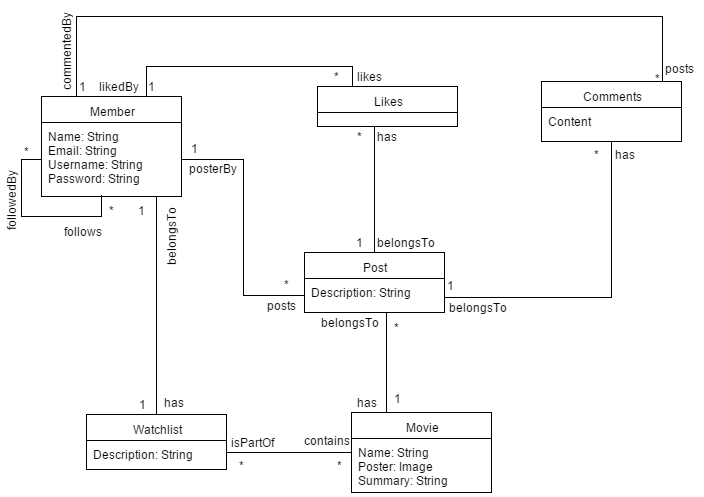

The diagram above was exported from draw.io. Its source (the exported page's mxGraphModel, read from the mxfile embedded in the PNG):
<mxGraphModel dx="1430" dy="718" grid="1" gridSize="10" guides="1" tooltips="1" connect="1" arrows="1" fold="1" page="1" pageScale="1" pageWidth="826" pageHeight="1169" background="#ffffff" math="0">
  <root>
    <mxCell id="0" />
    <mxCell id="1" parent="0" />
    <mxCell id="84" style="edgeStyle=orthogonalEdgeStyle;rounded=0;html=1;exitX=0.75;exitY=0;entryX=0.25;entryY=0;endArrow=none;endFill=0;jettySize=auto;orthogonalLoop=1;strokeWidth=1;" parent="1" source="2" target="22" edge="1">
      <mxGeometry relative="1" as="geometry" />
    </mxCell>
    <mxCell id="86" style="edgeStyle=orthogonalEdgeStyle;rounded=0;html=1;exitX=0.25;exitY=0;entryX=0.864;entryY=0.067;entryPerimeter=0;endArrow=none;endFill=0;jettySize=auto;orthogonalLoop=1;strokeWidth=1;" parent="1" source="2" target="24" edge="1">
      <mxGeometry relative="1" as="geometry">
        <Array as="points">
          <mxPoint x="115" y="40" />
          <mxPoint x="701" y="40" />
        </Array>
      </mxGeometry>
    </mxCell>
    <mxCell id="2" value="Member" style="swimlane;html=1;fontStyle=0;childLayout=stackLayout;horizontal=1;startSize=26;fillColor=none;horizontalStack=0;resizeParent=1;resizeLast=0;collapsible=1;marginBottom=0;swimlaneFillColor=#ffffff;" parent="1" vertex="1">
      <mxGeometry x="80" y="120" width="140" height="100" as="geometry" />
    </mxCell>
    <mxCell id="3" value="Name&lt;span style=&quot;line-height: 1.2&quot;&gt;: String&lt;/span&gt;&lt;div&gt;&lt;div&gt;Email: String&lt;/div&gt;&lt;div&gt;Username: String&lt;/div&gt;&lt;div&gt;&lt;span style=&quot;line-height: 1.2&quot;&gt;Password: String&lt;/span&gt;&lt;/div&gt;&lt;/div&gt;" style="text;html=1;strokeColor=none;fillColor=none;align=left;verticalAlign=top;spacingLeft=4;spacingRight=4;whiteSpace=wrap;overflow=hidden;rotatable=0;points=[[0,0.5],[1,0.5]];portConstraint=eastwest;" parent="2" vertex="1">
      <mxGeometry y="26" width="140" height="74" as="geometry" />
    </mxCell>
    <mxCell id="39" style="edgeStyle=orthogonalEdgeStyle;rounded=0;html=1;entryX=0.429;entryY=0.988;entryPerimeter=0;endArrow=none;endFill=0;jettySize=auto;orthogonalLoop=1;strokeWidth=1;" parent="2" source="3" target="3" edge="1">
      <mxGeometry relative="1" as="geometry" />
    </mxCell>
    <mxCell id="74" style="edgeStyle=orthogonalEdgeStyle;rounded=0;html=1;exitX=1;exitY=0.75;endArrow=none;endFill=0;jettySize=auto;orthogonalLoop=1;strokeWidth=1;" parent="1" source="10" target="24" edge="1">
      <mxGeometry relative="1" as="geometry" />
    </mxCell>
    <mxCell id="77" value="1" style="text;html=1;resizable=0;points=[];;align=center;verticalAlign=middle;labelBackgroundColor=#ffffff;" parent="74" vertex="1" connectable="0">
      <mxGeometry x="0.451" y="-124" relative="1" as="geometry">
        <mxPoint x="-82" y="-128" as="offset" />
      </mxGeometry>
    </mxCell>
    <mxCell id="97" style="edgeStyle=orthogonalEdgeStyle;rounded=0;html=1;exitX=0.5;exitY=0;endArrow=none;endFill=0;jettySize=auto;orthogonalLoop=1;strokeWidth=1;" parent="1" source="10" edge="1">
      <mxGeometry relative="1" as="geometry">
        <mxPoint x="413" y="150" as="targetPoint" />
      </mxGeometry>
    </mxCell>
    <mxCell id="10" value="Post" style="swimlane;html=1;fontStyle=0;childLayout=stackLayout;horizontal=1;startSize=26;fillColor=none;horizontalStack=0;resizeParent=1;resizeLast=0;collapsible=1;marginBottom=0;swimlaneFillColor=#ffffff;" parent="1" vertex="1">
      <mxGeometry x="343" y="276" width="140" height="60" as="geometry" />
    </mxCell>
    <mxCell id="11" value="Description: String" style="text;html=1;strokeColor=none;fillColor=none;align=left;verticalAlign=top;spacingLeft=4;spacingRight=4;whiteSpace=wrap;overflow=hidden;rotatable=0;points=[[0,0.5],[1,0.5]];portConstraint=eastwest;" parent="10" vertex="1">
      <mxGeometry y="26" width="140" height="34" as="geometry" />
    </mxCell>
    <mxCell id="69" style="edgeStyle=orthogonalEdgeStyle;rounded=0;html=1;exitX=0.25;exitY=0;entryX=0.586;entryY=1;entryPerimeter=0;endArrow=none;endFill=0;jettySize=auto;orthogonalLoop=1;strokeWidth=1;" parent="1" source="18" target="11" edge="1">
      <mxGeometry relative="1" as="geometry" />
    </mxCell>
    <mxCell id="18" value="Movie" style="swimlane;html=1;fontStyle=0;childLayout=stackLayout;horizontal=1;startSize=26;fillColor=none;horizontalStack=0;resizeParent=1;resizeLast=0;collapsible=1;marginBottom=0;swimlaneFillColor=#ffffff;" parent="1" vertex="1">
      <mxGeometry x="390" y="436" width="140" height="80" as="geometry" />
    </mxCell>
    <mxCell id="19" value="Name: String&lt;div&gt;Poster: Image&lt;/div&gt;&lt;div&gt;Summary: String&lt;/div&gt;" style="text;html=1;strokeColor=none;fillColor=none;align=left;verticalAlign=top;spacingLeft=4;spacingRight=4;whiteSpace=wrap;overflow=hidden;rotatable=0;points=[[0,0.5],[1,0.5]];portConstraint=eastwest;" parent="18" vertex="1">
      <mxGeometry y="26" width="140" height="54" as="geometry" />
    </mxCell>
    <mxCell id="49" style="edgeStyle=orthogonalEdgeStyle;rounded=0;html=1;exitX=0.5;exitY=0;entryX=0.821;entryY=1;entryPerimeter=0;endArrow=none;endFill=0;jettySize=auto;orthogonalLoop=1;strokeWidth=1;" parent="1" source="20" target="3" edge="1">
      <mxGeometry relative="1" as="geometry" />
    </mxCell>
    <mxCell id="20" value="Watchlist" style="swimlane;html=1;fontStyle=0;childLayout=stackLayout;horizontal=1;startSize=26;fillColor=none;horizontalStack=0;resizeParent=1;resizeLast=0;collapsible=1;marginBottom=0;swimlaneFillColor=#ffffff;" parent="1" vertex="1">
      <mxGeometry x="125" y="438" width="140" height="55" as="geometry" />
    </mxCell>
    <mxCell id="21" value="Description: String" style="text;html=1;strokeColor=none;fillColor=none;align=left;verticalAlign=top;spacingLeft=4;spacingRight=4;whiteSpace=wrap;overflow=hidden;rotatable=0;points=[[0,0.5],[1,0.5]];portConstraint=eastwest;" parent="20" vertex="1">
      <mxGeometry y="26" width="140" height="24" as="geometry" />
    </mxCell>
    <mxCell id="22" value="Likes" style="swimlane;html=1;fontStyle=0;childLayout=stackLayout;horizontal=1;startSize=26;fillColor=none;horizontalStack=0;resizeParent=1;resizeLast=0;collapsible=1;marginBottom=0;swimlaneFillColor=#ffffff;" parent="1" vertex="1">
      <mxGeometry x="356" y="110" width="140" height="40" as="geometry" />
    </mxCell>
    <mxCell id="24" value="Comments" style="swimlane;html=1;fontStyle=0;childLayout=stackLayout;horizontal=1;startSize=26;fillColor=none;horizontalStack=0;resizeParent=1;resizeLast=0;collapsible=1;marginBottom=0;swimlaneFillColor=#ffffff;" parent="1" vertex="1">
      <mxGeometry x="580" y="105" width="140" height="60" as="geometry" />
    </mxCell>
    <mxCell id="25" value="Content" style="text;html=1;strokeColor=none;fillColor=none;align=left;verticalAlign=top;spacingLeft=4;spacingRight=4;whiteSpace=wrap;overflow=hidden;rotatable=0;points=[[0,0.5],[1,0.5]];portConstraint=eastwest;" parent="24" vertex="1">
      <mxGeometry y="26" width="140" height="24" as="geometry" />
    </mxCell>
    <mxCell id="34" style="edgeStyle=orthogonalEdgeStyle;rounded=0;html=1;entryX=0;entryY=0.5;endArrow=none;endFill=0;jettySize=auto;orthogonalLoop=1;strokeWidth=1;" parent="1" source="3" target="11" edge="1">
      <mxGeometry relative="1" as="geometry" />
    </mxCell>
    <mxCell id="35" value="1" style="text;html=1;resizable=0;points=[];;align=center;verticalAlign=middle;labelBackgroundColor=#ffffff;" parent="34" vertex="1" connectable="0">
      <mxGeometry x="-0.8364" y="8" relative="1" as="geometry">
        <mxPoint x="-9" y="-5" as="offset" />
      </mxGeometry>
    </mxCell>
    <mxCell id="36" value="*" style="text;html=1;resizable=0;points=[];;align=center;verticalAlign=middle;labelBackgroundColor=#ffffff;" parent="34" vertex="1" connectable="0">
      <mxGeometry x="0.8727" y="7" relative="1" as="geometry">
        <mxPoint x="-3" y="-6" as="offset" />
      </mxGeometry>
    </mxCell>
    <mxCell id="46" value="posterBy" style="text;html=1;resizable=0;points=[];;align=center;verticalAlign=middle;labelBackgroundColor=#ffffff;" parent="34" vertex="1" connectable="0">
      <mxGeometry x="-0.8238" y="-9" relative="1" as="geometry">
        <mxPoint x="7" y="-2" as="offset" />
      </mxGeometry>
    </mxCell>
    <mxCell id="40" value="*" style="text;html=1;resizable=0;points=[];autosize=1;align=left;verticalAlign=top;spacingTop=-4;" parent="1" vertex="1">
      <mxGeometry x="60" y="165" width="20" height="20" as="geometry" />
    </mxCell>
    <mxCell id="41" value="*" style="text;html=1;resizable=0;points=[];autosize=1;align=left;verticalAlign=top;spacingTop=-4;" parent="1" vertex="1">
      <mxGeometry x="145" y="224" width="20" height="20" as="geometry" />
    </mxCell>
    <mxCell id="43" value="follows" style="text;html=1;resizable=0;points=[];autosize=1;align=left;verticalAlign=top;spacingTop=-4;" parent="1" vertex="1">
      <mxGeometry x="100" y="245" width="50" height="20" as="geometry" />
    </mxCell>
    <mxCell id="44" value="followedBy" style="text;html=1;resizable=0;points=[];autosize=1;align=left;verticalAlign=top;spacingTop=-4;rotation=-90;" parent="1" vertex="1">
      <mxGeometry x="10" y="205" width="80" height="20" as="geometry" />
    </mxCell>
    <mxCell id="45" value="posts" style="text;html=1;resizable=0;points=[];autosize=1;align=left;verticalAlign=top;spacingTop=-4;" parent="1" vertex="1">
      <mxGeometry x="303" y="319" width="40" height="20" as="geometry" />
    </mxCell>
    <mxCell id="52" value="1" style="text;html=1;resizable=0;points=[];autosize=1;align=left;verticalAlign=top;spacingTop=-4;" parent="1" vertex="1">
      <mxGeometry x="175" y="418" width="20" height="20" as="geometry" />
    </mxCell>
    <mxCell id="53" value="1" style="text;html=1;resizable=0;points=[];autosize=1;align=left;verticalAlign=top;spacingTop=-4;" parent="1" vertex="1">
      <mxGeometry x="174" y="224" width="20" height="20" as="geometry" />
    </mxCell>
    <mxCell id="60" style="edgeStyle=orthogonalEdgeStyle;rounded=0;html=1;exitX=1;exitY=0.5;endArrow=none;endFill=0;jettySize=auto;orthogonalLoop=1;strokeWidth=1;" parent="1" source="21" target="18" edge="1">
      <mxGeometry relative="1" as="geometry" />
    </mxCell>
    <mxCell id="61" value="*" style="text;html=1;resizable=0;points=[];;align=center;verticalAlign=middle;labelBackgroundColor=#ffffff;" parent="60" vertex="1" connectable="0">
      <mxGeometry x="0.792" y="-11" relative="1" as="geometry">
        <mxPoint as="offset" />
      </mxGeometry>
    </mxCell>
    <mxCell id="62" value="*" style="text;html=1;resizable=0;points=[];autosize=1;align=left;verticalAlign=top;spacingTop=-4;" parent="1" vertex="1">
      <mxGeometry x="275" y="479" width="20" height="20" as="geometry" />
    </mxCell>
    <mxCell id="65" value="contains" style="text;html=1;resizable=0;points=[];autosize=1;align=left;verticalAlign=top;spacingTop=-4;" parent="1" vertex="1">
      <mxGeometry x="340" y="454" width="60" height="20" as="geometry" />
    </mxCell>
    <mxCell id="66" value="isPartOf" style="text;html=1;resizable=0;points=[];autosize=1;align=left;verticalAlign=top;spacingTop=-4;" parent="1" vertex="1">
      <mxGeometry x="267" y="456" width="60" height="20" as="geometry" />
    </mxCell>
    <mxCell id="70" value="1" style="text;html=1;resizable=0;points=[];autosize=1;align=left;verticalAlign=top;spacingTop=-4;" parent="1" vertex="1">
      <mxGeometry x="430" y="412" width="20" height="20" as="geometry" />
    </mxCell>
    <mxCell id="71" value="*" style="text;html=1;resizable=0;points=[];autosize=1;align=left;verticalAlign=top;spacingTop=-4;" parent="1" vertex="1">
      <mxGeometry x="430" y="341" width="20" height="20" as="geometry" />
    </mxCell>
    <mxCell id="72" value="belongsTo" style="text;html=1;resizable=0;points=[];autosize=1;align=left;verticalAlign=top;spacingTop=-4;" parent="1" vertex="1">
      <mxGeometry x="357" y="336" width="70" height="20" as="geometry" />
    </mxCell>
    <mxCell id="73" value="has" style="text;html=1;resizable=0;points=[];autosize=1;align=left;verticalAlign=top;spacingTop=-4;" parent="1" vertex="1">
      <mxGeometry x="393" y="416" width="40" height="20" as="geometry" />
    </mxCell>
    <mxCell id="76" value="*" style="text;html=1;resizable=0;points=[];autosize=1;align=left;verticalAlign=top;spacingTop=-4;" parent="1" vertex="1">
      <mxGeometry x="630" y="168" width="20" height="20" as="geometry" />
    </mxCell>
    <mxCell id="78" value="1" style="text;html=1;resizable=0;points=[];autosize=1;align=left;verticalAlign=top;spacingTop=-4;" parent="1" vertex="1">
      <mxGeometry x="392" y="256" width="20" height="20" as="geometry" />
    </mxCell>
    <mxCell id="79" value="*" style="text;html=1;resizable=0;points=[];autosize=1;align=left;verticalAlign=top;spacingTop=-4;" parent="1" vertex="1">
      <mxGeometry x="393" y="150" width="20" height="20" as="geometry" />
    </mxCell>
    <mxCell id="80" value="has" style="text;html=1;resizable=0;points=[];autosize=1;align=left;verticalAlign=top;spacingTop=-4;" parent="1" vertex="1">
      <mxGeometry x="651" y="168" width="40" height="20" as="geometry" />
    </mxCell>
    <mxCell id="81" value="has" style="text;html=1;resizable=0;points=[];autosize=1;align=left;verticalAlign=top;spacingTop=-4;" parent="1" vertex="1">
      <mxGeometry x="413" y="150" width="40" height="20" as="geometry" />
    </mxCell>
    <mxCell id="82" value="belongsTo" style="text;html=1;resizable=0;points=[];autosize=1;align=left;verticalAlign=top;spacingTop=-4;" parent="1" vertex="1">
      <mxGeometry x="485" y="321" width="70" height="20" as="geometry" />
    </mxCell>
    <mxCell id="83" value="belongsTo" style="text;html=1;resizable=0;points=[];autosize=1;align=left;verticalAlign=top;spacingTop=-4;" parent="1" vertex="1">
      <mxGeometry x="413" y="256" width="70" height="20" as="geometry" />
    </mxCell>
    <mxCell id="87" value="*" style="text;html=1;resizable=0;points=[];autosize=1;align=left;verticalAlign=top;spacingTop=-4;" parent="1" vertex="1">
      <mxGeometry x="370" y="90" width="20" height="20" as="geometry" />
    </mxCell>
    <mxCell id="88" value="1" style="text;html=1;resizable=0;points=[];autosize=1;align=left;verticalAlign=top;spacingTop=-4;" parent="1" vertex="1">
      <mxGeometry x="184" y="100" width="20" height="20" as="geometry" />
    </mxCell>
    <mxCell id="89" value="1" style="text;html=1;resizable=0;points=[];autosize=1;align=left;verticalAlign=top;spacingTop=-4;" parent="1" vertex="1">
      <mxGeometry x="115" y="100" width="20" height="20" as="geometry" />
    </mxCell>
    <mxCell id="90" value="*" style="text;html=1;resizable=0;points=[];autosize=1;align=left;verticalAlign=top;spacingTop=-4;" parent="1" vertex="1">
      <mxGeometry x="691" y="92" width="20" height="20" as="geometry" />
    </mxCell>
    <mxCell id="91" value="likes" style="text;html=1;resizable=0;points=[];autosize=1;align=left;verticalAlign=top;spacingTop=-4;" parent="1" vertex="1">
      <mxGeometry x="393" y="90" width="40" height="20" as="geometry" />
    </mxCell>
    <mxCell id="92" value="likedBy" style="text;html=1;resizable=0;points=[];autosize=1;align=left;verticalAlign=top;spacingTop=-4;" parent="1" vertex="1">
      <mxGeometry x="135" y="100" width="60" height="20" as="geometry" />
    </mxCell>
    <mxCell id="93" value="commentedBy" style="text;html=1;resizable=0;points=[];autosize=1;align=left;verticalAlign=top;spacingTop=-4;rotation=-90;" parent="1" vertex="1">
      <mxGeometry x="60" y="60" width="90" height="20" as="geometry" />
    </mxCell>
    <mxCell id="94" value="posts" style="text;html=1;resizable=0;points=[];autosize=1;align=left;verticalAlign=top;spacingTop=-4;" parent="1" vertex="1">
      <mxGeometry x="701" y="82" width="40" height="20" as="geometry" />
    </mxCell>
    <mxCell id="101" value="1" style="text;html=1;resizable=0;points=[];autosize=1;align=left;verticalAlign=top;spacingTop=-4;" parent="1" vertex="1">
      <mxGeometry x="483" y="299" width="20" height="20" as="geometry" />
    </mxCell>
    <mxCell id="102" value="has" style="text;html=1;resizable=0;points=[];autosize=1;align=left;verticalAlign=top;spacingTop=-4;" parent="1" vertex="1">
      <mxGeometry x="200" y="416" width="40" height="20" as="geometry" />
    </mxCell>
    <mxCell id="103" value="belongsTo" style="text;html=1;resizable=0;points=[];autosize=1;align=left;verticalAlign=top;spacingTop=-4;rotation=-90;" parent="1" vertex="1">
      <mxGeometry x="175" y="245" width="70" height="20" as="geometry" />
    </mxCell>
  </root>
</mxGraphModel>